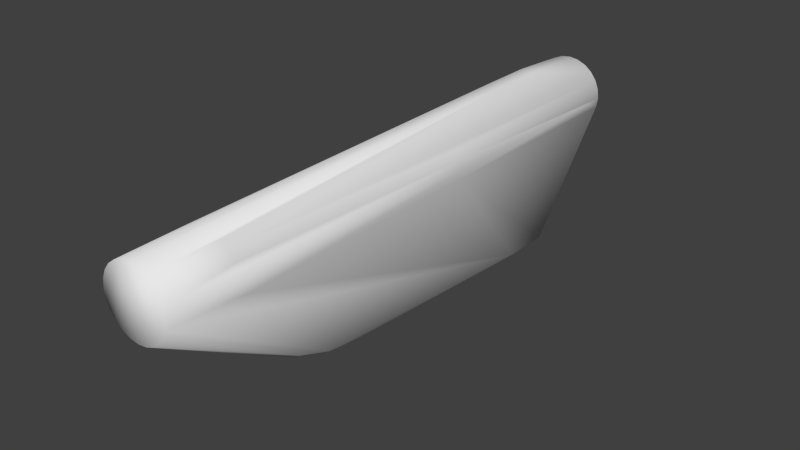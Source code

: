 # Source: w_magpulse_collider.blend  (saved by Blender 2.76.0; exported with 4.5.12 LTS)
import bpy
from mathutils import Matrix  # noqa: F401  (used for matrix-valued properties, if any)

bpy.ops.wm.read_factory_settings(use_empty=True)
scene = bpy.context.scene
scene.name = 'Scene'

# ---- collections
col_collection_1 = bpy.data.collections.new('Collection 1'); scene.collection.children.link(col_collection_1)

# ---- world
world_world = bpy.data.worlds.new('World'); scene.world = world_world
world_world.color = (0.05088, 0.05088, 0.05088)
world_world.use_sun_shadow = False
world_world.sun_shadow_jitter_overblur = 0.0
world_world.cycles.sampling_method = 'NONE'
world_world.cycles.sample_map_resolution = 256

# ---- meshes
me_cube_001 = bpy.data.meshes.new('Cube.001')
me_cube_001.from_pydata([(3.427e-08, 0.4061, 0.07425), (-0.004378, 0.4061, 0.07368), (-0.02623, -0.329, 0.1028), (-0.008458, 0.4061, 0.07199), (-0.03709, -0.329, 0.09443), (-0.01196, 0.4061, 0.0693), (-0.04543, -0.329, 0.08125), (-0.01465, 0.4061, 0.06579), (-0.01634, 0.4061, 0.06171), (-0.01692, 0.4061, 0.05734), (-0.01634, 0.4061, 0.05296), (-0.01465, 0.4061, 0.04888), (-0.01196, 0.4061, 0.04538), (-0.008458, 0.4061, 0.04269), (-0.004378, 0.4061, 0.041), (2.768e-08, 0.4061, 0.04042), (0.004378, 0.4061, 0.041), (0.008458, 0.4061, 0.04269), (0.01196, 0.4061, 0.04538), (0.01465, 0.4061, 0.04888), (0.01634, 0.4061, 0.05296), (0.01692, 0.4061, 0.05734), (0.01634, 0.4061, 0.06171), (0.01465, 0.4061, 0.06579), (0.03709, -0.329, 0.09443), (0.01196, 0.4061, 0.0693), (0.02623, -0.329, 0.1028), (0.008458, 0.4061, 0.07199), (0.004378, 0.4061, 0.07368), (3.316e-08, 0.3821, 0.1098), (-0.01358, 0.3821, 0.108), (-0.05067, 0.3821, 0.07091), (-0.05245, 0.3821, 0.05734), (-0.05067, 0.3821, 0.04376), (0.05067, 0.3821, 0.04376), (0.01358, 0.3821, 0.108), (3.395e-08, 0.3959, 0.1002), (-0.0111, 0.3959, 0.09875), (-0.02144, 0.3959, 0.09447), (-0.03032, 0.3959, 0.08766), (-0.03713, 0.3959, 0.07878), (-0.04142, 0.3959, 0.06843), (-0.04288, 0.3959, 0.05734), (-0.04142, 0.3959, 0.04624), (-0.03713, 0.3959, 0.0359), (-0.03032, 0.3959, 0.02702), (-0.02144, 0.3959, 0.0202), (0.02144, 0.3959, 0.0202), (0.03032, 0.3959, 0.02702), (0.03713, 0.3959, 0.0359), (0.04142, 0.3959, 0.04624), (0.04288, 0.3959, 0.05734), (0.04142, 0.3959, 0.06843), (0.03713, 0.3959, 0.07878), (0.03032, 0.3959, 0.08766), (0.02144, 0.3959, 0.09447), (0.0111, 0.3959, 0.09875), (0.0106, 0.2711, 0.1181), (3.433e-08, 0.4025, 0.09138), (-0.008812, 0.4025, 0.09022), (-0.01702, 0.4025, 0.08682), (-0.02407, 0.4025, 0.08141), (-0.02948, 0.4025, 0.07436), (-0.03289, 0.4025, 0.06615), (-0.03405, 0.4025, 0.05734), (-0.03289, 0.4025, 0.04853), (-0.02948, 0.4025, 0.04032), (-0.02407, 0.4025, 0.03326), (-0.01702, 0.4025, 0.02785), (-0.008812, 0.4025, 0.02445), (2.107e-08, 0.4025, 0.02329), (0.008812, 0.4025, 0.02445), (0.01702, 0.4025, 0.02785), (0.02407, 0.4025, 0.03326), (0.02948, 0.4025, 0.04032), (0.03289, 0.4025, 0.04853), (0.03405, 0.4025, 0.05734), (0.03289, 0.4025, 0.06615), (0.02948, 0.4025, 0.07436), (0.02407, 0.4025, 0.08141), (0.01702, 0.4025, 0.08682), (0.008812, 0.4025, 0.09022), (-0.04543, 0.0443, 0.08356), (0.05067, 0.0443, 0.04376), (0.05245, 0.0443, 0.05734), (0.05067, 0.0443, 0.07091), (-3.538e-08, -0.4257, 0.1085), (-0.02419, -0.4257, 0.102), (-0.03421, -0.4257, 0.09432), (-0.04838, -0.4257, 0.06011), (-0.04674, -0.4257, 0.04759), (-0.0419, -0.4257, 0.03592), (-0.02419, -0.4257, 0.01821), (0.01252, -0.4257, 0.01338), (0.02419, -0.4257, 0.01821), (0.0419, -0.4257, 0.03592), (0.04674, -0.4257, 0.04759), (0.04838, -0.4257, 0.06011), (0.0419, -0.4257, 0.0843), (0.02419, -0.4257, 0.102), (0.005208, -0.2139, -0.1109), (-0.005209, -0.2139, -0.1109), (-0.01416, -0.2117, -0.1059), (-0.005209, -0.1009, -0.1391), (-0.005209, -0.02658, -0.1416), (-0.01648, 0.2979, -0.1445), (0.01451, 0.2979, -0.1445), (0.02552, 0.2875, -0.1445), (-0.02404, 0.2949, -0.1445), (-0.01515, 0.293, -0.1484), (0.01284, 0.2059, -0.1484), (-0.005733, 0.2044, -0.1484), (0.01726, 0.21, -0.1484), (0.01966, 0.2184, -0.1484), (-0.02131, 0.2183, -0.1484), (0.01764, 0.2912, -0.1484), (-0.04975, -0.3184, 0.04155), (0.04543, -0.329, 0.08125), (-0.02623, 0.3821, 0.1028), (-0.03709, 0.3821, 0.09443), (-0.04543, 0.3821, 0.08356), (-0.04543, 0.3821, 0.03111), (0.04543, 0.3821, 0.03111), (0.05245, 0.3821, 0.05734), (0.05067, 0.3821, 0.07091), (0.04543, 0.3821, 0.08356), (0.03709, 0.3821, 0.09443), (0.02623, 0.3821, 0.1028), (-0.0106, 0.1916, 0.1181), (-0.0106, 0.2711, 0.1181), (0.0106, 0.1916, 0.1181), (0.05245, 0.3494, 0.05734), (-0.05067, 0.0443, 0.07091), (-0.05245, 0.0443, 0.05734), (0.04543, 0.0443, 0.08356), (-0.01252, -0.4257, 0.1068), (-0.0419, -0.4257, 0.0843), (-0.04674, -0.4257, 0.07263), (-0.03421, -0.4257, 0.0259), (-0.01252, -0.4257, 0.01338), (-5.422e-08, -0.4257, 0.01173), (0.03421, -0.4257, 0.0259), (0.04674, -0.4257, 0.07263), (0.03421, -0.4257, 0.09432), (0.01252, -0.4257, 0.1068), (0.01416, -0.2117, -0.1059), (-0.005209, -0.1628, -0.1305), (-0.01416, -0.1615, -0.1251), (0.01416, -0.1615, -0.1251), (0.005208, -0.1628, -0.1305), (-0.01416, -0.1005, -0.1335), (0.01416, -0.1005, -0.1335), (0.005208, -0.1009, -0.1391), (0.005208, -0.02658, -0.1416), (0.02229, 0.2949, -0.1445), (0.02552, 0.2177, -0.1445), (-0.02717, 0.2177, -0.1445), (-0.02717, 0.2875, -0.1445), (0.01322, 0.293, -0.1484), (0.004087, 0.2044, -0.1484), (-0.01495, 0.2061, -0.1484), (-0.01896, 0.2099, -0.1484), (-0.02131, 0.2867, -0.1484), (0.01966, 0.2866, -0.1484), (-0.01934, 0.2913, -0.1484), (0.04975, -0.3184, 0.04155)], [], [(58, 0, 1), (60, 3, 5), (61, 5, 7), (62, 7, 8), (9, 10, 65), (10, 11, 66), (11, 12, 67), (14, 15, 70), (70, 15, 16), (73, 18, 19), (74, 19, 20), (75, 20, 21), (22, 23, 78), (23, 25, 79), (25, 27, 80), (28, 0, 58), (162, 164, 109), (29, 36, 37), (30, 37, 38), (120, 40, 41), (52, 53, 125), (54, 55, 127), (56, 36, 29), (55, 56, 35), (43, 65, 44), (45, 67, 46), (53, 78, 54), (37, 59, 60), (39, 61, 62), (41, 63, 64), (64, 65, 43), (65, 66, 44), (67, 68, 46), (47, 72, 73), (49, 74, 75), (50, 75, 76), (76, 77, 52), (78, 79, 54), (80, 81, 56), (101, 146, 149), (146, 103, 152), (50, 49, 75), (71, 70, 16), (48, 47, 73), (74, 73, 19), (126, 54, 127), (64, 9, 65), (27, 25, 21), (31, 120, 41), (127, 55, 35), (38, 37, 60), (42, 64, 43), (19, 18, 21), (149, 146, 152), (35, 56, 29), (100, 101, 149), (118, 30, 38), (40, 39, 62), (55, 80, 56), (21, 18, 17), (51, 76, 52), (78, 23, 79), (124, 52, 125), (75, 74, 20), (23, 22, 21), (25, 23, 21), (79, 25, 80), (65, 10, 66), (66, 11, 67), (76, 75, 21), (69, 14, 70), (81, 28, 58), (21, 20, 19), (77, 22, 78), (30, 29, 37), (61, 60, 5), (62, 61, 7), (42, 41, 64), (51, 50, 76), (63, 62, 8), (59, 58, 1), (132, 31, 32), (135, 97, 142), (135, 142, 98), (135, 98, 143), (135, 143, 99), (135, 99, 144), (135, 144, 86), (147, 150, 103), (130, 57, 128), (136, 88, 4), (106, 71, 154), (70, 106, 105), (39, 119, 118), (104, 111, 159), (114, 103, 156), (36, 56, 81), (68, 69, 108), (59, 37, 36), (108, 105, 164), (156, 157, 162), (93, 140, 100), (134, 24, 117), (152, 113, 155), (13, 68, 12), (143, 24, 26), (82, 120, 132), (55, 54, 79), (44, 121, 43), (51, 52, 124), (125, 134, 85), (133, 89, 132), (142, 117, 98), (142, 85, 117), (113, 163, 155), (126, 125, 53), (85, 131, 123), (85, 123, 124), (45, 44, 66), (4, 88, 2), (145, 100, 148), (50, 34, 122), (32, 31, 42), (121, 108, 33), (3, 60, 59), (108, 157, 33), (80, 55, 79), (154, 107, 163), (114, 156, 162), (163, 107, 155), (78, 53, 77), (156, 90, 116), (29, 30, 129), (98, 117, 24), (99, 143, 26), (150, 147, 156), (147, 90, 156), (95, 148, 96), (57, 29, 129), (148, 155, 96), (137, 136, 6), (155, 165, 96), (132, 137, 6), (155, 83, 165), (139, 92, 102), (58, 59, 36), (53, 52, 77), (140, 101, 100), (43, 33, 42), (101, 139, 102), (105, 109, 164), (69, 105, 108), (72, 47, 154), (47, 48, 154), (121, 33, 43), (48, 49, 154), (164, 162, 108), (49, 122, 154), (103, 104, 153), (61, 39, 38), (152, 103, 153), (88, 87, 2), (94, 93, 145), (84, 131, 85), (147, 91, 90), (33, 32, 42), (14, 69, 13), (131, 83, 34), (74, 49, 48), (131, 34, 123), (60, 61, 38), (45, 108, 44), (68, 67, 12), (108, 121, 44), (49, 50, 122), (71, 72, 154), (45, 46, 108), (46, 68, 108), (133, 132, 32), (69, 70, 105), (109, 158, 115), (21, 17, 16), (109, 115, 163), (21, 16, 15), (109, 163, 113), (21, 15, 14), (109, 113, 112), (21, 14, 13), (109, 112, 110), (21, 13, 12), (109, 110, 159), (21, 12, 11), (109, 159, 111), (21, 11, 10), (109, 111, 160), (21, 10, 9), (109, 160, 161), (21, 9, 8), (109, 161, 114), (21, 8, 7), (109, 114, 162), (21, 7, 5), (21, 5, 3), (161, 103, 114), (21, 3, 1), (149, 152, 148), (21, 1, 0), (152, 151, 148), (21, 0, 28), (28, 81, 27), (21, 28, 27), (51, 123, 34), (102, 91, 147), (141, 145, 95), (145, 148, 95), (85, 142, 97), (101, 102, 147), (158, 106, 115), (100, 149, 148), (77, 76, 21), (151, 155, 148), (1, 3, 59), (40, 62, 63), (38, 39, 118), (70, 71, 106), (6, 136, 4), (31, 41, 42), (162, 157, 108), (8, 9, 63), (85, 134, 117), (33, 157, 32), (9, 64, 63), (157, 133, 32), (69, 68, 13), (116, 89, 133), (124, 125, 85), (157, 156, 133), (17, 72, 71), (156, 116, 133), (96, 165, 97), (165, 84, 97), (54, 126, 53), (165, 83, 84), (83, 131, 84), (102, 138, 91), (107, 154, 34), (154, 122, 34), (18, 73, 72), (119, 39, 40), (67, 45, 66), (41, 40, 63), (83, 155, 107), (83, 107, 34), (146, 147, 103), (115, 154, 163), (81, 80, 27), (123, 51, 124), (160, 104, 161), (116, 90, 89), (104, 103, 161), (57, 129, 128), (128, 86, 130), (120, 31, 132), (132, 6, 82), (16, 17, 71), (93, 100, 145), (130, 24, 126), (130, 126, 57), (92, 138, 102), (94, 145, 141), (126, 127, 57), (127, 35, 57), (17, 18, 72), (106, 154, 115), (35, 29, 57), (106, 158, 109), (120, 119, 40), (73, 74, 48), (151, 152, 155), (30, 118, 129), (152, 153, 113), (153, 112, 113), (118, 119, 129), (119, 4, 128), (119, 128, 129), (103, 150, 156), (50, 51, 34), (144, 99, 130), (111, 104, 160), (89, 137, 132), (99, 26, 130), (26, 24, 130), (105, 106, 109), (6, 4, 82), (146, 101, 147), (140, 139, 101), (58, 36, 81), (24, 134, 125), (24, 125, 126), (153, 104, 159), (143, 98, 24), (159, 110, 153), (110, 112, 153), (4, 2, 128), (2, 87, 128), (87, 135, 128), (135, 86, 128), (86, 144, 130), (84, 85, 97), (22, 77, 21), (120, 82, 4), (120, 4, 119), (135, 87, 88), (135, 88, 136), (135, 136, 137), (135, 137, 89), (135, 89, 90), (135, 90, 91), (135, 91, 138), (135, 138, 92), (135, 92, 139), (135, 139, 140), (135, 140, 93), (135, 93, 94), (135, 94, 141), (135, 141, 95), (135, 95, 96), (135, 96, 97)])
me_cube_001.polygons.foreach_set('use_smooth', [True] * 328)
_uv = me_cube_001.uv_layers.new(name='UVMap')
_uv.uv.foreach_set('vector', [0.4928, 0.4, 0.4928, 0.3562, 0.504, 0.3547, 0.5364, 0.3883, 0.5145, 0.3504, 0.5234, 0.3435, 0.5544, 0.3745, 0.5234, 0.3435, 0.5303, 0.3345, 0.5683, 0.3564, 0.5303, 0.3345, 0.5346, 0.3241, 0.5361, 0.3129, 0.5346, 0.3016, 0.577, 0.2903, 0.5346, 0.3016, 0.5303, 0.2912, 0.5683, 0.2693, 0.5303, 0.2912, 0.5234, 0.2822, 0.5544, 0.2512, 0.504, 0.271, 0.4928, 0.2696, 0.4928, 0.2257, 0.4928, 0.2257, 0.4928, 0.2696, 0.4816, 0.271, 0.4312, 0.2512, 0.4622, 0.2822, 0.4553, 0.2912, 0.4173, 0.2693, 0.4553, 0.2912, 0.451, 0.3016, 0.4086, 0.2903, 0.451, 0.3016, 0.4495, 0.3129, 0.451, 0.3241, 0.4553, 0.3345, 0.4173, 0.3564, 0.4553, 0.3345, 0.4622, 0.3435, 0.4312, 0.3745, 0.4622, 0.3435, 0.4711, 0.3504, 0.4492, 0.3883, 0.4816, 0.3547, 0.4928, 0.3562, 0.4928, 0.4, 0.05762, 0.3511, 0.04864, 0.3511, 0.04537, 0.3511, 0.0439, 0.6328, 0.02154, 0.6214, 0.02154, 0.6196, 0.0439, 0.6306, 0.02154, 0.6196, 0.02154, 0.6145, 0.0439, 0.6015, 0.02154, 0.5958, 0.02154, 0.5835, 0.02154, 0.5835, 0.02154, 0.5958, 0.0439, 0.6015, 0.02154, 0.6064, 0.02154, 0.6145, 0.0439, 0.6244, 0.02154, 0.6196, 0.02154, 0.6214, 0.0439, 0.6328, 0.02154, 0.6145, 0.02154, 0.6196, 0.0439, 0.6306, 0.02154, 0.5571, 0.01099, 0.5598, 0.02154, 0.5447, 0.02154, 0.5342, 0.01099, 0.5416, 0.02154, 0.5261, 0.02154, 0.5958, 0.01099, 0.5906, 0.02154, 0.6064, 0.02154, 0.6196, 0.01099, 0.6095, 0.01099, 0.6054, 0.02154, 0.6064, 0.01099, 0.599, 0.01099, 0.5906, 0.02154, 0.5835, 0.01099, 0.5808, 0.01099, 0.5703, 0.01099, 0.5703, 0.01099, 0.5598, 0.02154, 0.5571, 0.01099, 0.5598, 0.01099, 0.55, 0.02154, 0.5447, 0.01099, 0.5416, 0.01099, 0.5352, 0.02154, 0.5261, 0.02154, 0.5261, 0.01099, 0.5352, 0.01099, 0.5416, 0.02154, 0.5447, 0.01099, 0.55, 0.01099, 0.5598, 0.02154, 0.5571, 0.01099, 0.5598, 0.01099, 0.5703, 0.01099, 0.5703, 0.01099, 0.5808, 0.02154, 0.5835, 0.01099, 0.5906, 0.01099, 0.599, 0.02154, 0.6064, 0.01099, 0.6054, 0.01099, 0.6095, 0.02154, 0.6196, 0.8205, 0.1809, 0.7247, 0.1809, 0.7247, 0.15, 0.7247, 0.1809, 0.6088, 0.1809, 0.6088, 0.15, 0.02154, 0.5571, 0.02154, 0.5447, 0.01099, 0.5598, 0.4702, 0.2287, 0.4928, 0.2257, 0.4816, 0.271, 0.02154, 0.5342, 0.02154, 0.5261, 0.01099, 0.5416, 0.4173, 0.2693, 0.4312, 0.2512, 0.4553, 0.2912, 0.0439, 0.6145, 0.02154, 0.6064, 0.0439, 0.6244, 0.58, 0.3129, 0.5361, 0.3129, 0.577, 0.2903, 0.4711, 0.3504, 0.4622, 0.3435, 0.4495, 0.3129, 0.0439, 0.5865, 0.0439, 0.6015, 0.02154, 0.5835, 0.0439, 0.6244, 0.02154, 0.6145, 0.0439, 0.6306, 0.02154, 0.6145, 0.02154, 0.6196, 0.01099, 0.6054, 0.02154, 0.5703, 0.01099, 0.5703, 0.02154, 0.5571, 0.4553, 0.2912, 0.4622, 0.2822, 0.4495, 0.3129, 0.7247, 0.15, 0.7247, 0.1809, 0.6088, 0.15, 0.0439, 0.6306, 0.02154, 0.6196, 0.0439, 0.6328, 0.8205, 0.15, 0.8205, 0.1809, 0.7247, 0.15, 0.0439, 0.6244, 0.0439, 0.6306, 0.02154, 0.6145, 0.02154, 0.5958, 0.02154, 0.6064, 0.01099, 0.5906, 0.02154, 0.6145, 0.01099, 0.6054, 0.02154, 0.6196, 0.4495, 0.3129, 0.4622, 0.2822, 0.4711, 0.2754, 0.02154, 0.5703, 0.01099, 0.5703, 0.02154, 0.5835, 0.4173, 0.3564, 0.4553, 0.3345, 0.4312, 0.3745, 0.0439, 0.5865, 0.02154, 0.5835, 0.0439, 0.6015, 0.4086, 0.2903, 0.4173, 0.2693, 0.451, 0.3016, 0.4553, 0.3345, 0.451, 0.3241, 0.4495, 0.3129, 0.4622, 0.3435, 0.4553, 0.3345, 0.4495, 0.3129, 0.4312, 0.3745, 0.4622, 0.3435, 0.4492, 0.3883, 0.577, 0.2903, 0.5346, 0.3016, 0.5683, 0.2693, 0.5683, 0.2693, 0.5303, 0.2912, 0.5544, 0.2512, 0.4056, 0.3129, 0.4086, 0.2903, 0.4495, 0.3129, 0.5154, 0.2287, 0.504, 0.271, 0.4928, 0.2257, 0.4702, 0.397, 0.4816, 0.3547, 0.4928, 0.4, 0.4495, 0.3129, 0.451, 0.3016, 0.4553, 0.2912, 0.4086, 0.3354, 0.451, 0.3241, 0.4173, 0.3564, 0.0439, 0.6306, 0.0439, 0.6328, 0.02154, 0.6196, 0.5544, 0.3745, 0.5364, 0.3883, 0.5234, 0.3435, 0.5683, 0.3564, 0.5544, 0.3745, 0.5303, 0.3345, 0.02154, 0.5703, 0.02154, 0.5835, 0.01099, 0.5703, 0.02154, 0.5703, 0.02154, 0.5571, 0.01099, 0.5703, 0.577, 0.3354, 0.5683, 0.3564, 0.5346, 0.3241, 0.5154, 0.397, 0.4928, 0.4, 0.504, 0.3547, 1.016, 0.5511, 0.0439, 0.5865, 0.0439, 0.5703, 0.0, 0.0, 0.4413, 0.3134, 0.4431, 0.3269, 0.0, 0.0, 0.4431, 0.3269, 0.4483, 0.3394, 0.0, 0.0, 0.4483, 0.3394, 0.4566, 0.3501, 0.0, 0.0, 0.4566, 0.3501, 0.4673, 0.3584, 0.0, 0.0, 0.4673, 0.3584, 0.4798, 0.3636, 0.0, 0.0, 0.4798, 0.3636, 0.4933, 0.3653, 0.7223, 0.2075, 0.6081, 0.2075, 0.6088, 0.1809, 0.0, 0.0, 0.1845, 0.6426, 0.2903, 0.6426, 0.5382, 0.3394, 0.53, 0.3501, 0.9012, 0.58, 0.03578, 0.3606, 0.01099, 0.5311, 0.04169, 0.3606, 0.01099, 0.5297, 0.0, 0.0, 0.03578, 0.3606, 0.02154, 0.6064, 0.0439, 0.6145, 0.0439, 0.6244, 0.4695, 0.1809, 0.2169, 0.3511, 0.2169, 0.3511, 0.1899, 0.3511, 0.6088, 0.1809, 0.0, 0.0, 0.02154, 0.6214, 0.02154, 0.6196, 0.01099, 0.6095, 0.01099, 0.5352, 0.01099, 0.5311, 0.04169, 0.3606, 0.01099, 0.6095, 0.02154, 0.6196, 0.02154, 0.6214, 0.04169, 0.3606, 0.03578, 0.3606, 0.0, 0.0, 0.0, 0.0, 0.05595, 0.3606, 0.05762, 0.3511, 0.7127, 0.5504, 0.0, 0.0, 0.8205, 0.15, 0.0, 0.0, 0.9012, 0.58, 0.9012, 0.5487, 0.6088, 0.15, 0.1899, 0.3511, 0.0, 0.0, 0.5145, 0.2754, 0.5364, 0.2374, 0.5234, 0.2822, 0.4566, 0.3501, 0.9012, 0.58, 0.0, 0.0, 1.016, 0.5657, 0.0439, 0.6015, 1.016, 0.5511, 0.02154, 0.6145, 0.02154, 0.6064, 0.01099, 0.599, 0.02154, 0.5447, 0.0439, 0.539, 0.02154, 0.5571, 0.02154, 0.5703, 0.02154, 0.5835, 0.0439, 0.5865, 0.0439, 0.6015, 1.016, 0.5657, 1.016, 0.5511, 1.016, 0.5354, 0.5452, 0.3134, 1.016, 0.5511, 0.4431, 0.3269, 0.9012, 0.5487, 0.4483, 0.3394, 0.4431, 0.3269, 0.0, 0.0, 0.9012, 0.5487, 0.1899, 0.3511, 0.05767, 0.3511, 0.0, 0.0, 0.0439, 0.6145, 0.0439, 0.6015, 0.02154, 0.5958, 0.0, 0.0, 0.0, 0.0, 0.0, 0.0, 0.0, 0.0, 0.0, 0.0, 0.0439, 0.5865, 0.02154, 0.5342, 0.02154, 0.5447, 0.01099, 0.55, 0.9012, 0.58, 0.53, 0.3501, 0.9012, 0.604, 0.8163, 0.1234, 0.8205, 0.15, 0.7223, 0.1234, 0.02154, 0.5571, 0.0439, 0.5541, 0.0439, 0.539, 0.0439, 0.5703, 0.0439, 0.5865, 0.02154, 0.5703, 0.0439, 0.539, 0.0, 0.0, 0.0439, 0.5541, 0.5145, 0.3504, 0.01099, 0.6054, 0.01099, 0.6095, 0.04169, 0.3606, 0.05595, 0.3606, 0.0439, 0.5541, 0.01099, 0.6054, 0.02154, 0.6145, 0.01099, 0.599, 0.04169, 0.3606, 0.0, 0.0, 0.05767, 0.3511, 0.1899, 0.3511, 0.0, 0.0, 0.05762, 0.3511, 0.05767, 0.3511, 0.0, 0.0, 0.0, 0.0, 0.01099, 0.5906, 0.02154, 0.5958, 0.01099, 0.5808, 0.0, 0.0, 0.0, 0.0, 0.0, 0.0, 0.0439, 0.6328, 0.0439, 0.6306, 0.1845, 0.6426, 0.4483, 0.3394, 0.9012, 0.5487, 0.9012, 0.58, 0.4673, 0.3584, 0.4566, 0.3501, 0.0, 0.0, 0.6081, 0.2075, 0.7223, 0.2075, 0.0, 0.0, 0.7223, 0.2075, 0.0, 0.0, 0.0, 0.0, 0.9002, 0.5527, 0.0, 0.0, 0.9002, 0.562, 0.1845, 0.6426, 0.0439, 0.6328, 0.1845, 0.6426, 0.0, 0.0, 0.0, 0.0, 0.9002, 0.562, 0.5434, 0.3269, 0.5382, 0.3394, 0.9012, 0.5487, 0.0, 0.0, 0.0, 0.0, 0.9002, 0.562, 1.016, 0.5511, 0.5434, 0.3269, 0.9012, 0.5487, 0.0, 0.0, 0.0, 0.0, 0.0, 0.0, 0.7127, 0.5504, 0.0, 0.0, 0.8163, 0.2075, 0.01099, 0.6108, 0.01099, 0.6095, 0.02154, 0.6214, 0.02154, 0.5958, 0.02154, 0.5835, 0.01099, 0.5808, 0.0, 0.0, 0.8205, 0.1809, 0.8205, 0.15, 0.02154, 0.5571, 0.0439, 0.5541, 0.02154, 0.5703, 0.8205, 0.1809, 0.7127, 0.5504, 0.8163, 0.2075, 0.03578, 0.3606, 0.04537, 0.3511, 0.0, 0.0, 0.01099, 0.5311, 0.03578, 0.3606, 0.04169, 0.3606, 0.01099, 0.5352, 0.02154, 0.5261, 0.04169, 0.3606, 0.02154, 0.5261, 0.02154, 0.5342, 0.04169, 0.3606, 0.0439, 0.539, 0.0439, 0.5541, 0.02154, 0.5571, 0.02154, 0.5342, 0.02154, 0.5447, 0.04169, 0.3606, 0.04864, 0.3511, 0.05762, 0.3511, 0.04169, 0.3606, 0.02154, 0.5447, 0.0439, 0.539, 0.04169, 0.3606, 0.6088, 0.1809, 0.4695, 0.1809, 0.4695, 0.15, 0.01099, 0.599, 0.02154, 0.6064, 0.02154, 0.6145, 0.6088, 0.15, 0.6088, 0.1809, 0.4695, 0.15, 0.53, 0.3501, 0.5192, 0.3584, 0.9012, 0.604, 0.4673, 0.2684, 0.4798, 0.2633, 0.8163, 0.1234, 1.016, 0.5354, 0.0, 0.0, 0.0, 0.0, 0.7223, 0.2075, 0.5382, 0.2875, 0.5434, 0.3, 0.0439, 0.5541, 0.0439, 0.5703, 0.02154, 0.5703, 0.504, 0.271, 0.5154, 0.2287, 0.5145, 0.2754, 0.0, 0.0, 0.0, 0.0, 0.0, 0.0, 0.01099, 0.55, 0.02154, 0.5447, 0.02154, 0.5342, 0.0, 0.0, 0.0, 0.0, 0.0439, 0.5703, 0.01099, 0.6054, 0.01099, 0.599, 0.02154, 0.6145, 0.02154, 0.5342, 0.0, 0.0, 0.02154, 0.5447, 0.5364, 0.2374, 0.5544, 0.2512, 0.5234, 0.2822, 0.0, 0.0, 0.0439, 0.539, 0.02154, 0.5447, 0.02154, 0.5447, 0.02154, 0.5571, 0.0439, 0.539, 0.01099, 0.5311, 0.0, 0.0, 0.04169, 0.3606, 0.02154, 0.5342, 0.02154, 0.5261, 0.0, 0.0, 0.02154, 0.5261, 0.01099, 0.5352, 0.0, 0.0, 1.016, 0.5354, 1.016, 0.5511, 0.0439, 0.5703, 0.01099, 0.5311, 0.01099, 0.5297, 0.03578, 0.3606, 0.04537, 0.3511, 0.04537, 0.3511, 0.04872, 0.3511, 0.4495, 0.3129, 0.4711, 0.2754, 0.4816, 0.271, 0.04537, 0.3511, 0.04872, 0.3511, 0.05767, 0.3511, 0.4495, 0.3129, 0.4816, 0.271, 0.4928, 0.2696, 0.04537, 0.3511, 0.05767, 0.3511, 0.1899, 0.3511, 0.4495, 0.3129, 0.4928, 0.2696, 0.504, 0.271, 0.04537, 0.3511, 0.1899, 0.3511, 0.206, 0.3511, 0.4495, 0.3129, 0.504, 0.271, 0.5145, 0.2754, 0.04537, 0.3511, 0.206, 0.3511, 0.214, 0.3511, 0.4495, 0.3129, 0.5145, 0.2754, 0.5234, 0.2822, 0.04537, 0.3511, 0.214, 0.3511, 0.2169, 0.3511, 0.4495, 0.3129, 0.5234, 0.2822, 0.5303, 0.2912, 0.04537, 0.3511, 0.2169, 0.3511, 0.2169, 0.3511, 0.4495, 0.3129, 0.5303, 0.2912, 0.5346, 0.3016, 0.04537, 0.3511, 0.2169, 0.3511, 0.2137, 0.3511, 0.4495, 0.3129, 0.5346, 0.3016, 0.5361, 0.3129, 0.04537, 0.3511, 0.2137, 0.3511, 0.2062, 0.3511, 0.4495, 0.3129, 0.5361, 0.3129, 0.5346, 0.3241, 0.04537, 0.3511, 0.2062, 0.3511, 0.1899, 0.3511, 0.4495, 0.3129, 0.5346, 0.3241, 0.5303, 0.3345, 0.04537, 0.3511, 0.1899, 0.3511, 0.05762, 0.3511, 0.4495, 0.3129, 0.5303, 0.3345, 0.5234, 0.3435, 0.4495, 0.3129, 0.5234, 0.3435, 0.5145, 0.3504, 0.2062, 0.3511, 0.0, 0.0, 0.1899, 0.3511, 0.4495, 0.3129, 0.5145, 0.3504, 0.504, 0.3547, 0.7247, 0.15, 0.6088, 0.15, 0.7223, 0.1234, 0.4495, 0.3129, 0.504, 0.3547, 0.4928, 0.3562, 0.6088, 0.15, 0.6081, 0.1234, 0.7223, 0.1234, 0.4495, 0.3129, 0.4928, 0.3562, 0.4816, 0.3547, 0.4816, 0.3547, 0.4702, 0.397, 0.4711, 0.3504, 0.4495, 0.3129, 0.4816, 0.3547, 0.4711, 0.3504, 0.02154, 0.5703, 0.0439, 0.5703, 0.0439, 0.5541, 0.8163, 0.2075, 0.5382, 0.2875, 0.7223, 0.2075, 0.7127, 0.5604, 0.0, 0.0, 0.7127, 0.5683, 0.8163, 0.1234, 0.7223, 0.1234, 0.9002, 0.5527, 1.016, 0.5511, 0.4431, 0.3269, 0.4413, 0.3134, 0.8205, 0.1809, 0.8163, 0.2075, 0.7223, 0.2075, 0.04537, 0.3511, 0.03578, 0.3606, 0.04872, 0.3511, 0.8205, 0.15, 0.7247, 0.15, 0.7223, 0.1234, 0.4086, 0.3354, 0.4056, 0.3129, 0.4495, 0.3129, 0.6081, 0.1234, 0.0, 0.0, 0.0, 0.0, 0.504, 0.3547, 0.5145, 0.3504, 0.01099, 0.6095, 0.02154, 0.5958, 0.01099, 0.5906, 0.01099, 0.5808, 0.02154, 0.6145, 0.02154, 0.6064, 0.0439, 0.6244, 0.01099, 0.5297, 0.01099, 0.5311, 0.0, 0.0, 0.9012, 0.5487, 0.5382, 0.3394, 0.9012, 0.58, 0.0439, 0.5865, 0.02154, 0.5835, 0.02154, 0.5703, 0.05762, 0.3511, 0.05595, 0.3606, 0.04169, 0.3606, 0.5346, 0.3241, 0.5361, 0.3129, 0.01099, 0.5808, 1.016, 0.5511, 0.0, 0.0, 0.9012, 0.5487, 0.0439, 0.5541, 0.05595, 0.3606, 0.0439, 0.5703, 0.5361, 0.3129, 0.01099, 0.5703, 0.01099, 0.5808, 0.05595, 0.3606, 0.0, 0.0, 0.0439, 0.5703, 0.5154, 0.2287, 0.5364, 0.2374, 0.5145, 0.2754, 0.0, 0.0, 0.5452, 0.3134, 1.016, 0.5354, 0.0, 0.0, 0.0439, 0.6015, 1.016, 0.5511, 0.05595, 0.3606, 0.1912, 0.3606, 0.0, 0.0, 0.4711, 0.2754, 0.01099, 0.5352, 0.4702, 0.2287, 0.0, 0.0, 0.0, 0.0, 1.016, 0.5354, 0.9002, 0.562, 0.0, 0.0, 0.4413, 0.3134, 0.0, 0.0, 0.0, 0.0, 0.4413, 0.3134, 0.02154, 0.6064, 0.0439, 0.6145, 0.02154, 0.5958, 0.0, 0.0, 0.0, 0.0, 1.016, 0.5354, 0.0, 0.0, 0.0, 0.0, 1.016, 0.5354, 0.8163, 0.2075, 0.53, 0.2767, 0.5382, 0.2875, 0.05595, 0.3606, 0.04169, 0.3606, 0.0, 0.0, 0.04169, 0.3606, 0.0439, 0.539, 0.0439, 0.5541, 0.4622, 0.2822, 0.01099, 0.5416, 0.01099, 0.5352, 0.0439, 0.6145, 0.02154, 0.6064, 0.02154, 0.5958, 0.01099, 0.5416, 0.02154, 0.5342, 0.01099, 0.55, 0.02154, 0.5835, 0.02154, 0.5958, 0.01099, 0.5808, 0.0, 0.0, 0.0, 0.0, 0.05595, 0.3606, 0.0, 0.0, 0.05595, 0.3606, 0.0, 0.0, 0.7247, 0.1809, 0.7223, 0.2075, 0.6088, 0.1809, 0.04872, 0.3511, 0.04169, 0.3606, 0.05767, 0.3511, 0.4702, 0.397, 0.4492, 0.3883, 0.4711, 0.3504, 0.0439, 0.5703, 0.02154, 0.5703, 0.0439, 0.5865, 0.2137, 0.3511, 0.0, 0.0, 0.2062, 0.3511, 0.0, 0.0, 0.0, 0.0, 0.5452, 0.3134, 0.4695, 0.1809, 0.6088, 0.1809, 0.2062, 0.3511, 0.1845, 0.6426, 0.1845, 0.6426, 0.2903, 0.6426, 0.2903, 0.6426, 0.4933, 0.3653, 0.0, 0.0, 0.0439, 0.6015, 0.0, 0.0, 1.016, 0.5511, 1.016, 0.5511, 0.9012, 0.5487, 0.0, 0.0, 0.4816, 0.271, 0.4711, 0.2754, 0.4702, 0.2287, 0.4798, 0.2633, 0.8205, 0.15, 0.8163, 0.1234, 0.0, 0.0, 0.0, 0.0, 0.0, 0.0, 0.0, 0.0, 0.0, 0.0, 0.1845, 0.6426, 0.5192, 0.2684, 0.53, 0.2767, 0.8163, 0.2075, 0.4673, 0.2684, 0.0, 0.0, 0.7127, 0.5604, 0.0439, 0.6145, 0.0439, 0.6244, 0.1845, 0.6426, 0.0439, 0.6244, 0.0439, 0.6306, 0.1845, 0.6426, 0.4711, 0.2754, 0.4622, 0.2822, 0.01099, 0.5352, 0.03578, 0.3606, 0.04169, 0.3606, 0.04872, 0.3511, 0.0439, 0.6306, 0.0439, 0.6328, 0.1845, 0.6426, 0.03578, 0.3606, 0.04537, 0.3511, 0.04537, 0.3511, 0.0439, 0.6015, 0.0439, 0.6145, 0.02154, 0.5958, 0.01099, 0.5416, 0.01099, 0.55, 0.02154, 0.5342, 0.6081, 0.1234, 0.6088, 0.15, 0.0, 0.0, 0.0439, 0.6306, 0.0439, 0.6244, 0.1845, 0.6426, 0.6088, 0.15, 0.4695, 0.15, 0.1899, 0.3511, 0.4695, 0.15, 0.206, 0.3511, 0.1899, 0.3511, 0.0439, 0.6244, 0.0439, 0.6145, 0.1845, 0.6426, 0.0, 0.0, 0.0, 0.0, 0.0, 0.0, 0.0, 0.0, 0.0, 0.0, 0.1845, 0.6426, 0.6088, 0.1809, 0.0, 0.0, 0.0, 0.0, 0.02154, 0.5571, 0.02154, 0.5703, 0.0439, 0.5541, 0.4798, 0.3636, 0.4673, 0.3584, 0.0, 0.0, 0.2169, 0.3511, 0.0, 0.0, 0.2137, 0.3511, 0.5452, 0.3134, 0.5434, 0.3269, 1.016, 0.5511, 0.4673, 0.3584, 0.0, 0.0, 0.0, 0.0, 0.9012, 0.604, 0.9012, 0.58, 0.0, 0.0, 0.03578, 0.3606, 0.03578, 0.3606, 0.04537, 0.3511, 0.9012, 0.5487, 0.9012, 0.58, 0.0, 0.0, 0.7247, 0.1809, 0.8205, 0.1809, 0.7223, 0.2075, 0.4933, 0.2615, 0.5067, 0.2633, 0.8205, 0.1809, 0.01099, 0.6108, 0.02154, 0.6214, 0.01099, 0.6095, 0.9012, 0.58, 0.0, 0.0, 0.0439, 0.6015, 0.9012, 0.58, 0.0439, 0.6015, 0.0439, 0.6145, 0.0, 0.0, 0.4695, 0.1809, 0.2169, 0.3511, 0.4566, 0.3501, 0.4483, 0.3394, 0.9012, 0.58, 0.2169, 0.3511, 0.214, 0.3511, 0.0, 0.0, 0.214, 0.3511, 0.206, 0.3511, 0.4695, 0.15, 0.9012, 0.58, 0.9012, 0.604, 0.0, 0.0, 0.9012, 0.604, 0.5192, 0.3584, 0.0, 0.0, 0.5192, 0.3584, 0.5067, 0.3636, 0.0, 0.0, 0.5067, 0.3636, 0.4933, 0.3653, 0.2903, 0.6426, 0.4933, 0.3653, 0.4798, 0.3636, 0.0, 0.0, 1.016, 0.5354, 1.016, 0.5511, 0.4413, 0.3134, 0.451, 0.3241, 0.4086, 0.3354, 0.4495, 0.3129, 0.0439, 0.6015, 1.016, 0.5657, 0.9012, 0.58, 0.0439, 0.6015, 0.9012, 0.58, 0.0, 0.0, 0.5067, 0.3636, 0.5192, 0.3584, 0.53, 0.3501, 0.5067, 0.3636, 0.53, 0.3501, 0.5382, 0.3394, 0.5067, 0.3636, 0.5382, 0.3394, 0.5434, 0.3269, 0.5067, 0.3636, 0.5434, 0.3269, 0.5452, 0.3134, 0.5067, 0.3636, 0.5452, 0.3134, 0.5434, 0.3, 0.5067, 0.3636, 0.5434, 0.3, 0.5382, 0.2875, 0.5067, 0.3636, 0.5382, 0.2875, 0.53, 0.2767, 0.5067, 0.3636, 0.53, 0.2767, 0.5192, 0.2684, 0.5067, 0.3636, 0.5192, 0.2684, 0.7127, 0.5504, 0.5067, 0.3636, 0.7127, 0.5504, 0.4933, 0.2615, 0.5067, 0.3636, 0.4933, 0.2615, 0.7127, 0.5504, 0.5067, 0.3636, 0.7127, 0.5504, 0.4673, 0.2684, 0.5067, 0.3636, 0.4673, 0.2684, 0.4566, 0.2767, 0.5067, 0.3636, 0.4566, 0.2767, 0.7127, 0.5683, 0.5067, 0.3636, 0.7127, 0.5683, 0.9002, 0.562, 0.5067, 0.3636, 0.9002, 0.562, 0.4413, 0.3134])
me_cube_001.use_remesh_preserve_volume = False
me_cube_001.use_remesh_preserve_attributes = False
me_cube_001.use_mirror_vertex_groups = False
me_cube_001.update()

# ---- objects
ob_w_magpulse_mesh = bpy.data.objects.new('w_magpulse_mesh', me_cube_001)

# ---- transforms, parenting, visibility, modifiers, constraints
ob_w_magpulse_mesh.location = (0.0, 0.0, 0.0)
ob_w_magpulse_mesh.lineart.crease_threshold = 0.0

# ---- collection membership
col_collection_1.objects.link(ob_w_magpulse_mesh)

# ---- scene / render settings (as saved in the file)
scene.frame_start = 1; scene.frame_end = 2; scene.frame_set(1)
scene.render.engine = 'BLENDER_EEVEE_NEXT'
scene.render.resolution_percentage = 50
scene.render.dither_intensity = 0.0
scene.cycles.use_denoising = False
scene.cycles.samples = 10
scene.cycles.sampling_pattern = 'TABULATED_SOBOL'
scene.cycles.light_sampling_threshold = 0.0
scene.cycles.use_adaptive_sampling = False
scene.cycles.use_light_tree = False
scene.cycles.blur_glossy = 0.0
scene.cycles.pixel_filter_type = 'GAUSSIAN'
scene.cycles.sample_clamp_indirect = 0.0
scene.view_settings.view_transform = 'Standard'
bpy.context.view_layer.update()

# ---- added for rendering (the .blend has no active camera and no usable light): camera, sun
cam_auto = bpy.data.cameras.new('AutoCamera')
cam_auto.lens = 50.0
cam_auto.sensor_width = 36.0
cam_auto.clip_end = 1000.0
ob_auto_camera = bpy.data.objects.new('AutoCamera', cam_auto)
scene.collection.objects.link(ob_auto_camera)
ob_auto_camera.location = (0.81395, -0.986525, 0.635993)
ob_auto_camera.rotation_euler = (1.09748, -7.21219e-08, 0.694738)
scene.camera = ob_auto_camera
light_auto_sun = bpy.data.lights.new('AutoSun', 'SUN')
light_auto_sun.energy = 3.0
light_auto_sun.angle = 0.0523599
ob_auto_sun = bpy.data.objects.new('AutoSun', light_auto_sun)
scene.collection.objects.link(ob_auto_sun)
ob_auto_sun.rotation_euler = (0.872665, 0.174533, 0.523599)
bpy.context.view_layer.update()
